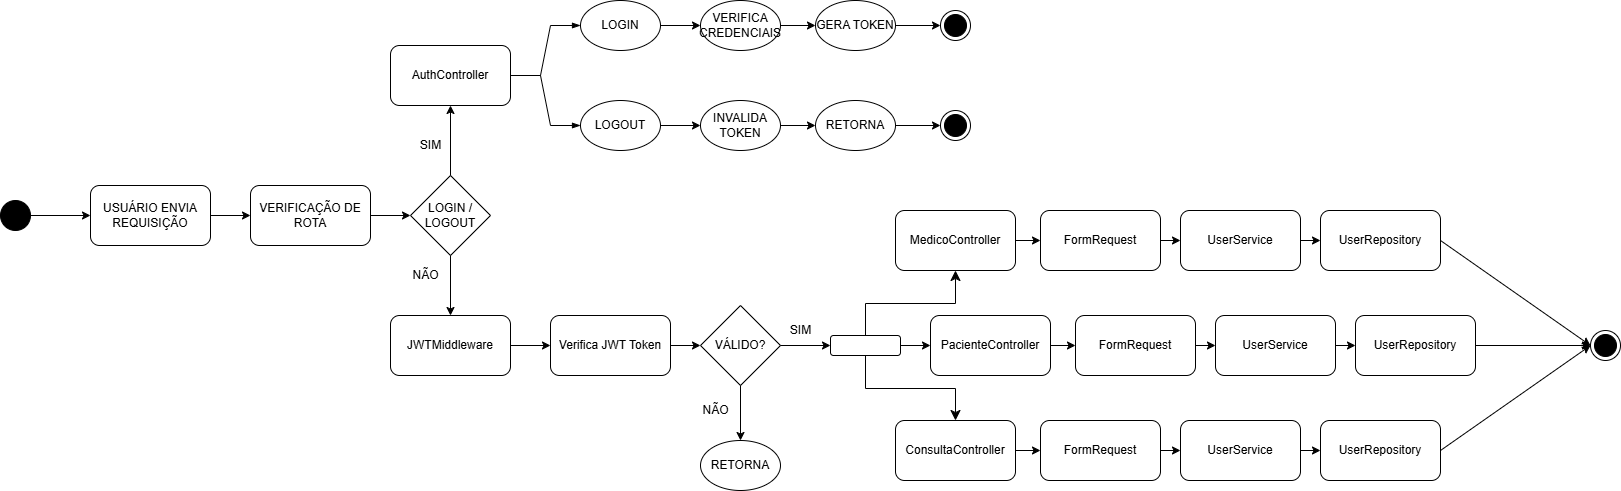

The diagram above was exported from draw.io. Its source (the exported page's mxGraphModel, read from the mxfile embedded in the PNG):
<mxGraphModel dx="1645" dy="751" grid="1" gridSize="10" guides="1" tooltips="1" connect="1" arrows="1" fold="1" page="1" pageScale="1" pageWidth="4681" pageHeight="3300" math="0" shadow="0">
  <root>
    <mxCell id="0" />
    <mxCell id="1" parent="0" />
    <mxCell id="OA-u7yHY9PG8TLwRx-jP-3" value="" style="ellipse;fillColor=strokeColor;html=1;" vertex="1" parent="1">
      <mxGeometry x="10" y="320" width="30" height="30" as="geometry" />
    </mxCell>
    <mxCell id="OA-u7yHY9PG8TLwRx-jP-5" value="USUÁRIO ENVIA REQUISIÇÃO" style="rounded=1;whiteSpace=wrap;html=1;" vertex="1" parent="1">
      <mxGeometry x="100" y="305" width="120" height="60" as="geometry" />
    </mxCell>
    <mxCell id="OA-u7yHY9PG8TLwRx-jP-6" value="" style="endArrow=classic;html=1;rounded=0;exitX=1;exitY=0.5;exitDx=0;exitDy=0;entryX=0;entryY=0.5;entryDx=0;entryDy=0;" edge="1" parent="1" source="OA-u7yHY9PG8TLwRx-jP-3" target="OA-u7yHY9PG8TLwRx-jP-5">
      <mxGeometry width="50" height="50" relative="1" as="geometry">
        <mxPoint x="560" y="360" as="sourcePoint" />
        <mxPoint x="610" y="310" as="targetPoint" />
      </mxGeometry>
    </mxCell>
    <mxCell id="OA-u7yHY9PG8TLwRx-jP-8" value="VERIFICAÇÃO DE ROTA" style="rounded=1;whiteSpace=wrap;html=1;" vertex="1" parent="1">
      <mxGeometry x="260" y="305" width="120" height="60" as="geometry" />
    </mxCell>
    <mxCell id="OA-u7yHY9PG8TLwRx-jP-9" value="" style="endArrow=classic;html=1;rounded=0;exitX=1;exitY=0.5;exitDx=0;exitDy=0;entryX=0;entryY=0.5;entryDx=0;entryDy=0;" edge="1" parent="1" source="OA-u7yHY9PG8TLwRx-jP-5" target="OA-u7yHY9PG8TLwRx-jP-8">
      <mxGeometry width="50" height="50" relative="1" as="geometry">
        <mxPoint x="80" y="350" as="sourcePoint" />
        <mxPoint x="140" y="350" as="targetPoint" />
      </mxGeometry>
    </mxCell>
    <mxCell id="OA-u7yHY9PG8TLwRx-jP-12" value="AuthController" style="rounded=1;whiteSpace=wrap;html=1;" vertex="1" parent="1">
      <mxGeometry x="400" y="165" width="120" height="60" as="geometry" />
    </mxCell>
    <mxCell id="OA-u7yHY9PG8TLwRx-jP-13" value="LOGIN / LOGOUT" style="rhombus;whiteSpace=wrap;html=1;" vertex="1" parent="1">
      <mxGeometry x="420" y="295" width="80" height="80" as="geometry" />
    </mxCell>
    <mxCell id="OA-u7yHY9PG8TLwRx-jP-14" value="" style="endArrow=classic;html=1;rounded=0;exitX=1;exitY=0.5;exitDx=0;exitDy=0;entryX=0;entryY=0.5;entryDx=0;entryDy=0;" edge="1" parent="1" source="OA-u7yHY9PG8TLwRx-jP-8" target="OA-u7yHY9PG8TLwRx-jP-13">
      <mxGeometry width="50" height="50" relative="1" as="geometry">
        <mxPoint x="300" y="340" as="sourcePoint" />
        <mxPoint x="370" y="340" as="targetPoint" />
      </mxGeometry>
    </mxCell>
    <mxCell id="OA-u7yHY9PG8TLwRx-jP-18" value="SIM" style="text;html=1;align=center;verticalAlign=middle;resizable=0;points=[];autosize=1;strokeColor=none;fillColor=none;" vertex="1" parent="1">
      <mxGeometry x="420" y="250" width="40" height="30" as="geometry" />
    </mxCell>
    <mxCell id="OA-u7yHY9PG8TLwRx-jP-19" value="JWTMiddleware" style="rounded=1;whiteSpace=wrap;html=1;" vertex="1" parent="1">
      <mxGeometry x="400" y="435" width="120" height="60" as="geometry" />
    </mxCell>
    <mxCell id="OA-u7yHY9PG8TLwRx-jP-21" value="NÃO" style="text;html=1;align=center;verticalAlign=middle;resizable=0;points=[];autosize=1;strokeColor=none;fillColor=none;" vertex="1" parent="1">
      <mxGeometry x="410" y="380" width="50" height="30" as="geometry" />
    </mxCell>
    <mxCell id="OA-u7yHY9PG8TLwRx-jP-22" value="LOGIN" style="ellipse;whiteSpace=wrap;html=1;" vertex="1" parent="1">
      <mxGeometry x="590" y="120" width="80" height="50" as="geometry" />
    </mxCell>
    <mxCell id="OA-u7yHY9PG8TLwRx-jP-23" value="LOGOUT" style="ellipse;whiteSpace=wrap;html=1;" vertex="1" parent="1">
      <mxGeometry x="590" y="220" width="80" height="50" as="geometry" />
    </mxCell>
    <mxCell id="OA-u7yHY9PG8TLwRx-jP-24" value="" style="edgeStyle=entityRelationEdgeStyle;fontSize=12;html=1;endArrow=blockThin;endFill=1;startArrow=none;rounded=0;startFill=0;exitX=1;exitY=0.5;exitDx=0;exitDy=0;entryX=0;entryY=0.5;entryDx=0;entryDy=0;" edge="1" parent="1" source="OA-u7yHY9PG8TLwRx-jP-12" target="OA-u7yHY9PG8TLwRx-jP-22">
      <mxGeometry width="60" height="60" relative="1" as="geometry">
        <mxPoint x="440" y="383" as="sourcePoint" />
        <mxPoint x="500" y="323" as="targetPoint" />
      </mxGeometry>
    </mxCell>
    <mxCell id="OA-u7yHY9PG8TLwRx-jP-25" value="" style="edgeStyle=entityRelationEdgeStyle;fontSize=12;html=1;endArrow=blockThin;endFill=1;startArrow=none;rounded=0;startFill=0;exitX=1;exitY=0.5;exitDx=0;exitDy=0;entryX=0;entryY=0.5;entryDx=0;entryDy=0;" edge="1" parent="1" source="OA-u7yHY9PG8TLwRx-jP-12" target="OA-u7yHY9PG8TLwRx-jP-23">
      <mxGeometry width="60" height="60" relative="1" as="geometry">
        <mxPoint x="650" y="270" as="sourcePoint" />
        <mxPoint x="740" y="213" as="targetPoint" />
      </mxGeometry>
    </mxCell>
    <mxCell id="OA-u7yHY9PG8TLwRx-jP-26" value="Verifica JWT Token" style="rounded=1;whiteSpace=wrap;html=1;" vertex="1" parent="1">
      <mxGeometry x="560" y="435" width="120" height="60" as="geometry" />
    </mxCell>
    <mxCell id="OA-u7yHY9PG8TLwRx-jP-27" value="" style="endArrow=classic;html=1;rounded=0;exitX=1;exitY=0.5;exitDx=0;exitDy=0;entryX=0;entryY=0.5;entryDx=0;entryDy=0;" edge="1" parent="1" source="OA-u7yHY9PG8TLwRx-jP-19" target="OA-u7yHY9PG8TLwRx-jP-26">
      <mxGeometry width="50" height="50" relative="1" as="geometry">
        <mxPoint x="350" y="440" as="sourcePoint" />
        <mxPoint x="410" y="440" as="targetPoint" />
      </mxGeometry>
    </mxCell>
    <mxCell id="OA-u7yHY9PG8TLwRx-jP-28" value="VÁLIDO?" style="rhombus;whiteSpace=wrap;html=1;" vertex="1" parent="1">
      <mxGeometry x="710" y="425" width="80" height="80" as="geometry" />
    </mxCell>
    <mxCell id="OA-u7yHY9PG8TLwRx-jP-29" value="" style="endArrow=classic;html=1;rounded=0;exitX=1;exitY=0.5;exitDx=0;exitDy=0;entryX=0;entryY=0.5;entryDx=0;entryDy=0;" edge="1" parent="1" source="OA-u7yHY9PG8TLwRx-jP-26" target="OA-u7yHY9PG8TLwRx-jP-28">
      <mxGeometry width="50" height="50" relative="1" as="geometry">
        <mxPoint x="660" y="510" as="sourcePoint" />
        <mxPoint x="730" y="510" as="targetPoint" />
      </mxGeometry>
    </mxCell>
    <mxCell id="OA-u7yHY9PG8TLwRx-jP-31" value="NÃO" style="text;html=1;align=center;verticalAlign=middle;resizable=0;points=[];autosize=1;strokeColor=none;fillColor=none;" vertex="1" parent="1">
      <mxGeometry x="700" y="515" width="50" height="30" as="geometry" />
    </mxCell>
    <mxCell id="OA-u7yHY9PG8TLwRx-jP-32" value="VERIFICA CREDENCIAIS" style="ellipse;whiteSpace=wrap;html=1;" vertex="1" parent="1">
      <mxGeometry x="710" y="120" width="80" height="50" as="geometry" />
    </mxCell>
    <mxCell id="OA-u7yHY9PG8TLwRx-jP-33" value="" style="endArrow=classic;html=1;rounded=0;exitX=1;exitY=0.5;exitDx=0;exitDy=0;entryX=0;entryY=0.5;entryDx=0;entryDy=0;" edge="1" parent="1" source="OA-u7yHY9PG8TLwRx-jP-22" target="OA-u7yHY9PG8TLwRx-jP-32">
      <mxGeometry width="50" height="50" relative="1" as="geometry">
        <mxPoint x="760" y="403" as="sourcePoint" />
        <mxPoint x="830" y="403" as="targetPoint" />
      </mxGeometry>
    </mxCell>
    <mxCell id="OA-u7yHY9PG8TLwRx-jP-34" value="GERA TOKEN" style="ellipse;whiteSpace=wrap;html=1;" vertex="1" parent="1">
      <mxGeometry x="825" y="120" width="80" height="50" as="geometry" />
    </mxCell>
    <mxCell id="OA-u7yHY9PG8TLwRx-jP-35" value="" style="endArrow=classic;html=1;rounded=0;exitX=1;exitY=0.5;exitDx=0;exitDy=0;entryX=0;entryY=0.5;entryDx=0;entryDy=0;" edge="1" parent="1" source="OA-u7yHY9PG8TLwRx-jP-32" target="OA-u7yHY9PG8TLwRx-jP-34">
      <mxGeometry width="50" height="50" relative="1" as="geometry">
        <mxPoint x="820" y="153" as="sourcePoint" />
        <mxPoint x="890" y="153" as="targetPoint" />
      </mxGeometry>
    </mxCell>
    <mxCell id="OA-u7yHY9PG8TLwRx-jP-36" value="INVALIDA TOKEN" style="ellipse;whiteSpace=wrap;html=1;" vertex="1" parent="1">
      <mxGeometry x="710" y="220" width="80" height="50" as="geometry" />
    </mxCell>
    <mxCell id="OA-u7yHY9PG8TLwRx-jP-37" value="" style="endArrow=classic;html=1;rounded=0;exitX=1;exitY=0.5;exitDx=0;exitDy=0;entryX=0;entryY=0.5;entryDx=0;entryDy=0;" edge="1" parent="1" target="OA-u7yHY9PG8TLwRx-jP-36" source="OA-u7yHY9PG8TLwRx-jP-23">
      <mxGeometry width="50" height="50" relative="1" as="geometry">
        <mxPoint x="770" y="256" as="sourcePoint" />
        <mxPoint x="830" y="503" as="targetPoint" />
      </mxGeometry>
    </mxCell>
    <mxCell id="OA-u7yHY9PG8TLwRx-jP-38" value="RETORNA" style="ellipse;whiteSpace=wrap;html=1;" vertex="1" parent="1">
      <mxGeometry x="825" y="220" width="80" height="50" as="geometry" />
    </mxCell>
    <mxCell id="OA-u7yHY9PG8TLwRx-jP-39" value="" style="endArrow=classic;html=1;rounded=0;exitX=1;exitY=0.5;exitDx=0;exitDy=0;entryX=0;entryY=0.5;entryDx=0;entryDy=0;" edge="1" parent="1" source="OA-u7yHY9PG8TLwRx-jP-36" target="OA-u7yHY9PG8TLwRx-jP-38">
      <mxGeometry width="50" height="50" relative="1" as="geometry">
        <mxPoint x="820" y="253" as="sourcePoint" />
        <mxPoint x="890" y="253" as="targetPoint" />
      </mxGeometry>
    </mxCell>
    <mxCell id="OA-u7yHY9PG8TLwRx-jP-40" value="RETORNA" style="ellipse;whiteSpace=wrap;html=1;" vertex="1" parent="1">
      <mxGeometry x="710" y="560" width="80" height="50" as="geometry" />
    </mxCell>
    <mxCell id="OA-u7yHY9PG8TLwRx-jP-41" value="MedicoController" style="rounded=1;whiteSpace=wrap;html=1;" vertex="1" parent="1">
      <mxGeometry x="905" y="330" width="120" height="60" as="geometry" />
    </mxCell>
    <mxCell id="OA-u7yHY9PG8TLwRx-jP-42" value="PacienteController" style="rounded=1;whiteSpace=wrap;html=1;" vertex="1" parent="1">
      <mxGeometry x="940" y="435" width="120" height="60" as="geometry" />
    </mxCell>
    <mxCell id="OA-u7yHY9PG8TLwRx-jP-43" value="ConsultaController" style="rounded=1;whiteSpace=wrap;html=1;" vertex="1" parent="1">
      <mxGeometry x="905" y="540" width="120" height="60" as="geometry" />
    </mxCell>
    <mxCell id="OA-u7yHY9PG8TLwRx-jP-44" value="" style="rounded=1;whiteSpace=wrap;html=1;" vertex="1" parent="1">
      <mxGeometry x="840" y="455" width="70" height="20" as="geometry" />
    </mxCell>
    <mxCell id="OA-u7yHY9PG8TLwRx-jP-45" value="" style="endArrow=classic;html=1;rounded=0;exitX=1;exitY=0.5;exitDx=0;exitDy=0;entryX=0;entryY=0.5;entryDx=0;entryDy=0;" edge="1" parent="1" source="OA-u7yHY9PG8TLwRx-jP-28" target="OA-u7yHY9PG8TLwRx-jP-44">
      <mxGeometry width="50" height="50" relative="1" as="geometry">
        <mxPoint x="730" y="500.0000000000002" as="sourcePoint" />
        <mxPoint x="820" y="530" as="targetPoint" />
      </mxGeometry>
    </mxCell>
    <mxCell id="OA-u7yHY9PG8TLwRx-jP-46" value="SIM" style="text;html=1;align=center;verticalAlign=middle;resizable=0;points=[];autosize=1;strokeColor=none;fillColor=none;" vertex="1" parent="1">
      <mxGeometry x="790" y="435" width="40" height="30" as="geometry" />
    </mxCell>
    <mxCell id="OA-u7yHY9PG8TLwRx-jP-47" value="" style="edgeStyle=elbowEdgeStyle;elbow=vertical;endArrow=classic;html=1;curved=0;rounded=0;endSize=8;startSize=8;exitX=0.5;exitY=0;exitDx=0;exitDy=0;entryX=0.5;entryY=1;entryDx=0;entryDy=0;" edge="1" parent="1" source="OA-u7yHY9PG8TLwRx-jP-44" target="OA-u7yHY9PG8TLwRx-jP-41">
      <mxGeometry width="50" height="50" relative="1" as="geometry">
        <mxPoint x="824.9999999999995" y="504.9999999999998" as="sourcePoint" />
        <mxPoint x="820" y="415" as="targetPoint" />
      </mxGeometry>
    </mxCell>
    <mxCell id="OA-u7yHY9PG8TLwRx-jP-48" value="" style="edgeStyle=elbowEdgeStyle;elbow=vertical;endArrow=classic;html=1;curved=0;rounded=0;endSize=8;startSize=8;exitX=0.5;exitY=1;exitDx=0;exitDy=0;entryX=0.5;entryY=0;entryDx=0;entryDy=0;" edge="1" parent="1" source="OA-u7yHY9PG8TLwRx-jP-44" target="OA-u7yHY9PG8TLwRx-jP-43">
      <mxGeometry width="50" height="50" relative="1" as="geometry">
        <mxPoint x="890" y="450" as="sourcePoint" />
        <mxPoint x="940" y="400" as="targetPoint" />
      </mxGeometry>
    </mxCell>
    <mxCell id="OA-u7yHY9PG8TLwRx-jP-49" value="" style="endArrow=classic;html=1;rounded=0;exitX=1;exitY=0.5;exitDx=0;exitDy=0;entryX=0;entryY=0.5;entryDx=0;entryDy=0;" edge="1" parent="1" source="OA-u7yHY9PG8TLwRx-jP-44" target="OA-u7yHY9PG8TLwRx-jP-42">
      <mxGeometry width="50" height="50" relative="1" as="geometry">
        <mxPoint x="890" y="450" as="sourcePoint" />
        <mxPoint x="940" y="400" as="targetPoint" />
      </mxGeometry>
    </mxCell>
    <mxCell id="OA-u7yHY9PG8TLwRx-jP-52" value="" style="endArrow=classic;html=1;rounded=0;exitX=0.5;exitY=1;exitDx=0;exitDy=0;entryX=0.5;entryY=0;entryDx=0;entryDy=0;" edge="1" parent="1" source="OA-u7yHY9PG8TLwRx-jP-28" target="OA-u7yHY9PG8TLwRx-jP-40">
      <mxGeometry width="50" height="50" relative="1" as="geometry">
        <mxPoint x="1080" y="450" as="sourcePoint" />
        <mxPoint x="1130" y="400" as="targetPoint" />
      </mxGeometry>
    </mxCell>
    <mxCell id="OA-u7yHY9PG8TLwRx-jP-58" value="FormRequest" style="rounded=1;whiteSpace=wrap;html=1;" vertex="1" parent="1">
      <mxGeometry x="1050" y="330" width="120" height="60" as="geometry" />
    </mxCell>
    <mxCell id="OA-u7yHY9PG8TLwRx-jP-59" value="UserService" style="rounded=1;whiteSpace=wrap;html=1;" vertex="1" parent="1">
      <mxGeometry x="1190" y="330" width="120" height="60" as="geometry" />
    </mxCell>
    <mxCell id="OA-u7yHY9PG8TLwRx-jP-60" value="UserRepository" style="rounded=1;whiteSpace=wrap;html=1;" vertex="1" parent="1">
      <mxGeometry x="1330" y="330" width="120" height="60" as="geometry" />
    </mxCell>
    <mxCell id="OA-u7yHY9PG8TLwRx-jP-61" value="" style="endArrow=classic;html=1;rounded=0;exitX=1;exitY=0.5;exitDx=0;exitDy=0;entryX=0;entryY=0.5;entryDx=0;entryDy=0;" edge="1" parent="1" source="OA-u7yHY9PG8TLwRx-jP-41" target="OA-u7yHY9PG8TLwRx-jP-58">
      <mxGeometry width="50" height="50" relative="1" as="geometry">
        <mxPoint x="660" y="370" as="sourcePoint" />
        <mxPoint x="700" y="370" as="targetPoint" />
      </mxGeometry>
    </mxCell>
    <mxCell id="OA-u7yHY9PG8TLwRx-jP-62" value="" style="endArrow=classic;html=1;rounded=0;exitX=1;exitY=0.5;exitDx=0;exitDy=0;entryX=0;entryY=0.5;entryDx=0;entryDy=0;" edge="1" parent="1" source="OA-u7yHY9PG8TLwRx-jP-58" target="OA-u7yHY9PG8TLwRx-jP-59">
      <mxGeometry width="50" height="50" relative="1" as="geometry">
        <mxPoint x="1400" y="290" as="sourcePoint" />
        <mxPoint x="1435" y="290" as="targetPoint" />
      </mxGeometry>
    </mxCell>
    <mxCell id="OA-u7yHY9PG8TLwRx-jP-63" value="" style="endArrow=classic;html=1;rounded=0;exitX=1;exitY=0.5;exitDx=0;exitDy=0;entryX=0;entryY=0.5;entryDx=0;entryDy=0;" edge="1" parent="1" source="OA-u7yHY9PG8TLwRx-jP-59" target="OA-u7yHY9PG8TLwRx-jP-60">
      <mxGeometry width="50" height="50" relative="1" as="geometry">
        <mxPoint x="1410" y="280" as="sourcePoint" />
        <mxPoint x="1430" y="280" as="targetPoint" />
      </mxGeometry>
    </mxCell>
    <mxCell id="OA-u7yHY9PG8TLwRx-jP-64" value="FormRequest" style="rounded=1;whiteSpace=wrap;html=1;" vertex="1" parent="1">
      <mxGeometry x="1085" y="435" width="120" height="60" as="geometry" />
    </mxCell>
    <mxCell id="OA-u7yHY9PG8TLwRx-jP-65" value="UserService" style="rounded=1;whiteSpace=wrap;html=1;" vertex="1" parent="1">
      <mxGeometry x="1225" y="435" width="120" height="60" as="geometry" />
    </mxCell>
    <mxCell id="OA-u7yHY9PG8TLwRx-jP-66" value="UserRepository" style="rounded=1;whiteSpace=wrap;html=1;" vertex="1" parent="1">
      <mxGeometry x="1365" y="435" width="120" height="60" as="geometry" />
    </mxCell>
    <mxCell id="OA-u7yHY9PG8TLwRx-jP-67" value="" style="endArrow=classic;html=1;rounded=0;exitX=1;exitY=0.5;exitDx=0;exitDy=0;entryX=0;entryY=0.5;entryDx=0;entryDy=0;" edge="1" parent="1" target="OA-u7yHY9PG8TLwRx-jP-64">
      <mxGeometry width="50" height="50" relative="1" as="geometry">
        <mxPoint x="1060" y="465" as="sourcePoint" />
        <mxPoint x="735" y="475" as="targetPoint" />
      </mxGeometry>
    </mxCell>
    <mxCell id="OA-u7yHY9PG8TLwRx-jP-68" value="" style="endArrow=classic;html=1;rounded=0;exitX=1;exitY=0.5;exitDx=0;exitDy=0;entryX=0;entryY=0.5;entryDx=0;entryDy=0;" edge="1" parent="1" source="OA-u7yHY9PG8TLwRx-jP-64" target="OA-u7yHY9PG8TLwRx-jP-65">
      <mxGeometry width="50" height="50" relative="1" as="geometry">
        <mxPoint x="1435" y="395" as="sourcePoint" />
        <mxPoint x="1470" y="395" as="targetPoint" />
      </mxGeometry>
    </mxCell>
    <mxCell id="OA-u7yHY9PG8TLwRx-jP-69" value="" style="endArrow=classic;html=1;rounded=0;exitX=1;exitY=0.5;exitDx=0;exitDy=0;entryX=0;entryY=0.5;entryDx=0;entryDy=0;" edge="1" parent="1" source="OA-u7yHY9PG8TLwRx-jP-65" target="OA-u7yHY9PG8TLwRx-jP-66">
      <mxGeometry width="50" height="50" relative="1" as="geometry">
        <mxPoint x="1445" y="385" as="sourcePoint" />
        <mxPoint x="1465" y="385" as="targetPoint" />
      </mxGeometry>
    </mxCell>
    <mxCell id="OA-u7yHY9PG8TLwRx-jP-70" value="FormRequest" style="rounded=1;whiteSpace=wrap;html=1;" vertex="1" parent="1">
      <mxGeometry x="1050" y="540" width="120" height="60" as="geometry" />
    </mxCell>
    <mxCell id="OA-u7yHY9PG8TLwRx-jP-71" value="UserService" style="rounded=1;whiteSpace=wrap;html=1;" vertex="1" parent="1">
      <mxGeometry x="1190" y="540" width="120" height="60" as="geometry" />
    </mxCell>
    <mxCell id="OA-u7yHY9PG8TLwRx-jP-72" value="UserRepository" style="rounded=1;whiteSpace=wrap;html=1;" vertex="1" parent="1">
      <mxGeometry x="1330" y="540" width="120" height="60" as="geometry" />
    </mxCell>
    <mxCell id="OA-u7yHY9PG8TLwRx-jP-73" value="" style="endArrow=classic;html=1;rounded=0;exitX=1;exitY=0.5;exitDx=0;exitDy=0;entryX=0;entryY=0.5;entryDx=0;entryDy=0;" edge="1" parent="1" target="OA-u7yHY9PG8TLwRx-jP-70">
      <mxGeometry width="50" height="50" relative="1" as="geometry">
        <mxPoint x="1025" y="570" as="sourcePoint" />
        <mxPoint x="700" y="580" as="targetPoint" />
      </mxGeometry>
    </mxCell>
    <mxCell id="OA-u7yHY9PG8TLwRx-jP-74" value="" style="endArrow=classic;html=1;rounded=0;exitX=1;exitY=0.5;exitDx=0;exitDy=0;entryX=0;entryY=0.5;entryDx=0;entryDy=0;" edge="1" parent="1" source="OA-u7yHY9PG8TLwRx-jP-70" target="OA-u7yHY9PG8TLwRx-jP-71">
      <mxGeometry width="50" height="50" relative="1" as="geometry">
        <mxPoint x="1400" y="500" as="sourcePoint" />
        <mxPoint x="1435" y="500" as="targetPoint" />
      </mxGeometry>
    </mxCell>
    <mxCell id="OA-u7yHY9PG8TLwRx-jP-75" value="" style="endArrow=classic;html=1;rounded=0;exitX=1;exitY=0.5;exitDx=0;exitDy=0;entryX=0;entryY=0.5;entryDx=0;entryDy=0;" edge="1" parent="1" source="OA-u7yHY9PG8TLwRx-jP-71" target="OA-u7yHY9PG8TLwRx-jP-72">
      <mxGeometry width="50" height="50" relative="1" as="geometry">
        <mxPoint x="1410" y="490" as="sourcePoint" />
        <mxPoint x="1430" y="490" as="targetPoint" />
      </mxGeometry>
    </mxCell>
    <mxCell id="OA-u7yHY9PG8TLwRx-jP-76" value="" style="ellipse;html=1;shape=endState;fillColor=strokeColor;" vertex="1" parent="1">
      <mxGeometry x="1600" y="450" width="30" height="30" as="geometry" />
    </mxCell>
    <mxCell id="OA-u7yHY9PG8TLwRx-jP-77" value="" style="endArrow=classic;html=1;rounded=0;exitX=1;exitY=0.5;exitDx=0;exitDy=0;entryX=0;entryY=0.5;entryDx=0;entryDy=0;" edge="1" parent="1" source="OA-u7yHY9PG8TLwRx-jP-60" target="OA-u7yHY9PG8TLwRx-jP-76">
      <mxGeometry width="50" height="50" relative="1" as="geometry">
        <mxPoint x="730" y="450" as="sourcePoint" />
        <mxPoint x="780" y="400" as="targetPoint" />
      </mxGeometry>
    </mxCell>
    <mxCell id="OA-u7yHY9PG8TLwRx-jP-78" value="" style="endArrow=classic;html=1;rounded=0;exitX=1;exitY=0.5;exitDx=0;exitDy=0;entryX=0;entryY=0.5;entryDx=0;entryDy=0;" edge="1" parent="1" source="OA-u7yHY9PG8TLwRx-jP-66" target="OA-u7yHY9PG8TLwRx-jP-76">
      <mxGeometry width="50" height="50" relative="1" as="geometry">
        <mxPoint x="1550" y="560" as="sourcePoint" />
        <mxPoint x="1680" y="670" as="targetPoint" />
      </mxGeometry>
    </mxCell>
    <mxCell id="OA-u7yHY9PG8TLwRx-jP-79" value="" style="endArrow=classic;html=1;rounded=0;exitX=1;exitY=0.5;exitDx=0;exitDy=0;entryX=0;entryY=0.5;entryDx=0;entryDy=0;" edge="1" parent="1" source="OA-u7yHY9PG8TLwRx-jP-72" target="OA-u7yHY9PG8TLwRx-jP-76">
      <mxGeometry width="50" height="50" relative="1" as="geometry">
        <mxPoint x="1550" y="470" as="sourcePoint" />
        <mxPoint x="1700" y="575" as="targetPoint" />
      </mxGeometry>
    </mxCell>
    <mxCell id="OA-u7yHY9PG8TLwRx-jP-80" value="" style="ellipse;html=1;shape=endState;fillColor=strokeColor;" vertex="1" parent="1">
      <mxGeometry x="950" y="130" width="30" height="30" as="geometry" />
    </mxCell>
    <mxCell id="OA-u7yHY9PG8TLwRx-jP-81" value="" style="endArrow=classic;html=1;rounded=0;exitX=1;exitY=0.5;exitDx=0;exitDy=0;entryX=0;entryY=0.5;entryDx=0;entryDy=0;" edge="1" parent="1" target="OA-u7yHY9PG8TLwRx-jP-80" source="OA-u7yHY9PG8TLwRx-jP-34">
      <mxGeometry width="50" height="50" relative="1" as="geometry">
        <mxPoint x="927.5" y="150" as="sourcePoint" />
        <mxPoint x="1122.5" y="355" as="targetPoint" />
      </mxGeometry>
    </mxCell>
    <mxCell id="OA-u7yHY9PG8TLwRx-jP-85" value="" style="ellipse;html=1;shape=endState;fillColor=strokeColor;" vertex="1" parent="1">
      <mxGeometry x="950" y="230" width="30" height="30" as="geometry" />
    </mxCell>
    <mxCell id="OA-u7yHY9PG8TLwRx-jP-86" value="" style="endArrow=classic;html=1;rounded=0;exitX=1;exitY=0.5;exitDx=0;exitDy=0;entryX=0;entryY=0.5;entryDx=0;entryDy=0;" edge="1" parent="1" target="OA-u7yHY9PG8TLwRx-jP-85" source="OA-u7yHY9PG8TLwRx-jP-38">
      <mxGeometry width="50" height="50" relative="1" as="geometry">
        <mxPoint x="910" y="245" as="sourcePoint" />
        <mxPoint x="1127.5" y="455" as="targetPoint" />
      </mxGeometry>
    </mxCell>
    <mxCell id="OA-u7yHY9PG8TLwRx-jP-87" value="" style="endArrow=classic;html=1;rounded=0;exitX=0.5;exitY=0;exitDx=0;exitDy=0;entryX=0.5;entryY=1;entryDx=0;entryDy=0;" edge="1" parent="1" source="OA-u7yHY9PG8TLwRx-jP-13" target="OA-u7yHY9PG8TLwRx-jP-12">
      <mxGeometry width="50" height="50" relative="1" as="geometry">
        <mxPoint x="740" y="430" as="sourcePoint" />
        <mxPoint x="510" y="260" as="targetPoint" />
      </mxGeometry>
    </mxCell>
    <mxCell id="OA-u7yHY9PG8TLwRx-jP-89" value="" style="endArrow=classic;html=1;rounded=0;exitX=0.5;exitY=1;exitDx=0;exitDy=0;entryX=0.5;entryY=0;entryDx=0;entryDy=0;" edge="1" parent="1" source="OA-u7yHY9PG8TLwRx-jP-13" target="OA-u7yHY9PG8TLwRx-jP-19">
      <mxGeometry width="50" height="50" relative="1" as="geometry">
        <mxPoint x="530" y="420" as="sourcePoint" />
        <mxPoint x="530" y="350" as="targetPoint" />
      </mxGeometry>
    </mxCell>
  </root>
</mxGraphModel>